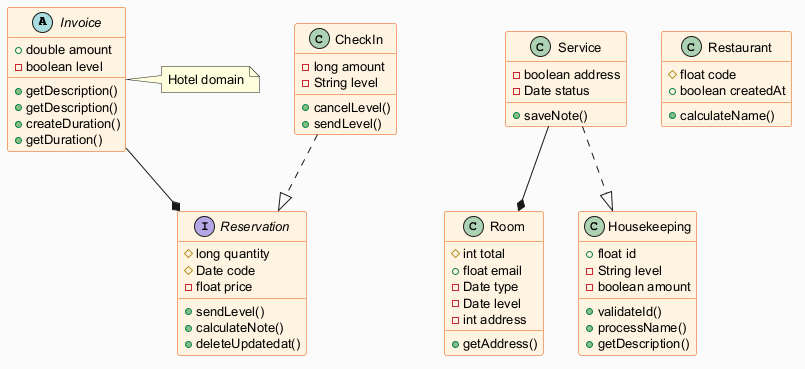

The diagram above was rendered by PlantUML. Its source (embedded in the PNG):
@startuml
skinparam backgroundColor #FAFAFA
skinparam classBackgroundColor #FFF3E0
skinparam classBorderColor #E65100
skinparam defaultFontSize 13
abstract class Invoice {
  +double amount
  -boolean level
  +getDescription()
  +getDescription()
  +createDuration()
  +getDuration()
}
interface Reservation {
  #long quantity
  #Date code
  -float price
  +sendLevel()
  +calculateNote()
  +deleteUpdatedat()
}
class Service {
  -boolean address
  -Date status
  +saveNote()
}
class Restaurant {
  #float code
  +boolean createdAt
  +calculateName()
}
class CheckIn {
  -long amount
  -String level
  +cancelLevel()
  +sendLevel()
}
class Room {
  #int total
  +float email
  -Date type
  -Date level
  -int address
  +getAddress()
}
class Housekeeping {
  +float id
  -String level
  -boolean amount
  +validateId()
  +processName()
  +getDescription()
}
Service ..|> Housekeeping
CheckIn ..|> Reservation
Invoice --* Reservation
Service --* Room
note right of Invoice : Hotel domain
@enduml